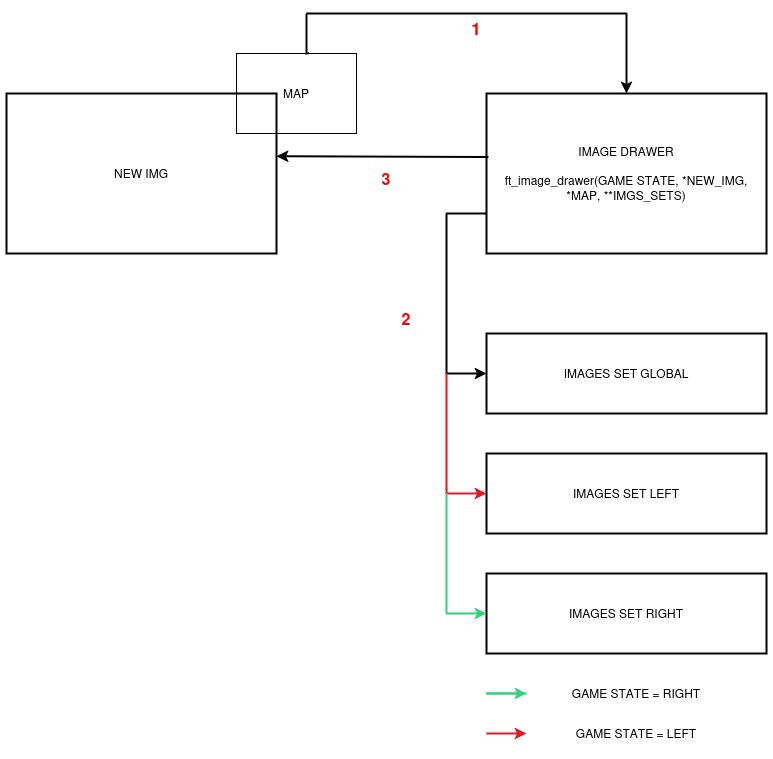

The diagram above was exported from draw.io. Its source (the exported page's mxGraphModel, read from the mxfile embedded in the PNG):
<mxGraphModel dx="1793" dy="906" grid="1" gridSize="10" guides="1" tooltips="1" connect="1" arrows="1" fold="1" page="1" pageScale="1" pageWidth="827" pageHeight="1169" math="0" shadow="0">
  <root>
    <mxCell id="0" />
    <mxCell id="1" parent="0" />
    <mxCell id="h1Nr3Nk1ewhvbrp1cEd7-1" value="NEW IMG" style="rounded=0;whiteSpace=wrap;html=1;fillColor=none;strokeWidth=2;" vertex="1" parent="1">
      <mxGeometry x="20" y="240" width="270" height="160" as="geometry" />
    </mxCell>
    <mxCell id="h1Nr3Nk1ewhvbrp1cEd7-2" value="MAP" style="rounded=0;whiteSpace=wrap;html=1;fillColor=none;" vertex="1" parent="1">
      <mxGeometry x="250" y="200" width="120" height="80" as="geometry" />
    </mxCell>
    <mxCell id="h1Nr3Nk1ewhvbrp1cEd7-3" value="&lt;div&gt;IMAGE DRAWER&lt;/div&gt;&lt;div&gt;&lt;br&gt;&lt;/div&gt;&lt;div&gt;ft_image_drawer(GAME STATE, *NEW_IMG, *MAP, **IMGS_SETS)&lt;br&gt;&lt;/div&gt;" style="rounded=0;whiteSpace=wrap;html=1;strokeWidth=2;" vertex="1" parent="1">
      <mxGeometry x="500" y="240" width="280" height="160" as="geometry" />
    </mxCell>
    <mxCell id="h1Nr3Nk1ewhvbrp1cEd7-4" value="IMAGES SET GLOBAL" style="rounded=0;whiteSpace=wrap;html=1;strokeWidth=2;" vertex="1" parent="1">
      <mxGeometry x="500" y="480" width="280" height="80" as="geometry" />
    </mxCell>
    <mxCell id="h1Nr3Nk1ewhvbrp1cEd7-5" value="IMAGES SET LEFT" style="rounded=0;whiteSpace=wrap;html=1;strokeWidth=2;" vertex="1" parent="1">
      <mxGeometry x="500" y="600" width="280" height="80" as="geometry" />
    </mxCell>
    <mxCell id="h1Nr3Nk1ewhvbrp1cEd7-6" value="IMAGES SET RIGHT" style="rounded=0;whiteSpace=wrap;html=1;strokeWidth=2;" vertex="1" parent="1">
      <mxGeometry x="500" y="720" width="280" height="80" as="geometry" />
    </mxCell>
    <mxCell id="h1Nr3Nk1ewhvbrp1cEd7-8" value="" style="endArrow=none;html=1;rounded=0;entryX=0;entryY=0.75;entryDx=0;entryDy=0;strokeWidth=2;" edge="1" parent="1" target="h1Nr3Nk1ewhvbrp1cEd7-3">
      <mxGeometry width="50" height="50" relative="1" as="geometry">
        <mxPoint x="460" y="360" as="sourcePoint" />
        <mxPoint x="420" y="550" as="targetPoint" />
      </mxGeometry>
    </mxCell>
    <mxCell id="h1Nr3Nk1ewhvbrp1cEd7-9" value="" style="endArrow=none;html=1;rounded=0;strokeWidth=2;" edge="1" parent="1">
      <mxGeometry width="50" height="50" relative="1" as="geometry">
        <mxPoint x="460" y="520" as="sourcePoint" />
        <mxPoint x="460" y="360" as="targetPoint" />
      </mxGeometry>
    </mxCell>
    <mxCell id="h1Nr3Nk1ewhvbrp1cEd7-10" value="" style="endArrow=classic;html=1;rounded=0;entryX=0;entryY=0.5;entryDx=0;entryDy=0;strokeWidth=2;" edge="1" parent="1" target="h1Nr3Nk1ewhvbrp1cEd7-4">
      <mxGeometry width="50" height="50" relative="1" as="geometry">
        <mxPoint x="460" y="520" as="sourcePoint" />
        <mxPoint x="420" y="550" as="targetPoint" />
      </mxGeometry>
    </mxCell>
    <mxCell id="h1Nr3Nk1ewhvbrp1cEd7-11" value="" style="endArrow=none;html=1;rounded=0;strokeColor=#FF0F0F;endSize=11;strokeWidth=2;" edge="1" parent="1">
      <mxGeometry width="50" height="50" relative="1" as="geometry">
        <mxPoint x="460" y="640" as="sourcePoint" />
        <mxPoint x="460" y="520" as="targetPoint" />
      </mxGeometry>
    </mxCell>
    <mxCell id="h1Nr3Nk1ewhvbrp1cEd7-12" value="" style="endArrow=classic;html=1;rounded=0;entryX=0;entryY=0.5;entryDx=0;entryDy=0;strokeColor=light-dark(#e01b24, #ededed);strokeWidth=2;" edge="1" parent="1" target="h1Nr3Nk1ewhvbrp1cEd7-5">
      <mxGeometry width="50" height="50" relative="1" as="geometry">
        <mxPoint x="460" y="640" as="sourcePoint" />
        <mxPoint x="420" y="670" as="targetPoint" />
      </mxGeometry>
    </mxCell>
    <mxCell id="h1Nr3Nk1ewhvbrp1cEd7-13" value="" style="endArrow=none;html=1;rounded=0;strokeColor=light-dark(#33d17a, #ff9090);strokeWidth=2;" edge="1" parent="1">
      <mxGeometry width="50" height="50" relative="1" as="geometry">
        <mxPoint x="460" y="760" as="sourcePoint" />
        <mxPoint x="460" y="640" as="targetPoint" />
      </mxGeometry>
    </mxCell>
    <mxCell id="h1Nr3Nk1ewhvbrp1cEd7-14" value="" style="endArrow=classic;html=1;rounded=0;entryX=0;entryY=0.5;entryDx=0;entryDy=0;strokeColor=#33D17A;strokeWidth=2;" edge="1" parent="1" target="h1Nr3Nk1ewhvbrp1cEd7-6">
      <mxGeometry width="50" height="50" relative="1" as="geometry">
        <mxPoint x="460" y="760" as="sourcePoint" />
        <mxPoint x="420" y="570" as="targetPoint" />
      </mxGeometry>
    </mxCell>
    <mxCell id="h1Nr3Nk1ewhvbrp1cEd7-16" value="" style="endArrow=none;html=1;rounded=0;strokeColor=light-dark(#33d17a, #ff9090);strokeWidth=2;" edge="1" parent="1">
      <mxGeometry width="50" height="50" relative="1" as="geometry">
        <mxPoint x="540" y="840" as="sourcePoint" />
        <mxPoint x="500" y="840" as="targetPoint" />
      </mxGeometry>
    </mxCell>
    <mxCell id="h1Nr3Nk1ewhvbrp1cEd7-17" value="" style="endArrow=classic;html=1;rounded=0;entryX=0;entryY=0.5;entryDx=0;entryDy=0;strokeColor=light-dark(#e01b24, #ededed);strokeWidth=2;" edge="1" parent="1">
      <mxGeometry width="50" height="50" relative="1" as="geometry">
        <mxPoint x="500" y="880" as="sourcePoint" />
        <mxPoint x="540" y="880" as="targetPoint" />
      </mxGeometry>
    </mxCell>
    <mxCell id="h1Nr3Nk1ewhvbrp1cEd7-18" value="" style="endArrow=classic;html=1;rounded=0;entryX=0;entryY=0.5;entryDx=0;entryDy=0;strokeColor=#33D17A;strokeWidth=2;" edge="1" parent="1">
      <mxGeometry width="50" height="50" relative="1" as="geometry">
        <mxPoint x="500" y="840" as="sourcePoint" />
        <mxPoint x="540" y="840" as="targetPoint" />
      </mxGeometry>
    </mxCell>
    <mxCell id="h1Nr3Nk1ewhvbrp1cEd7-19" value="GAME STATE = RIGHT" style="text;html=1;align=center;verticalAlign=middle;whiteSpace=wrap;rounded=0;" vertex="1" parent="1">
      <mxGeometry x="560" y="820" width="180" height="40" as="geometry" />
    </mxCell>
    <mxCell id="h1Nr3Nk1ewhvbrp1cEd7-20" value="GAME STATE = LEFT" style="text;html=1;align=center;verticalAlign=middle;whiteSpace=wrap;rounded=0;" vertex="1" parent="1">
      <mxGeometry x="560" y="860" width="180" height="40" as="geometry" />
    </mxCell>
    <mxCell id="h1Nr3Nk1ewhvbrp1cEd7-22" value="" style="endArrow=none;html=1;rounded=0;exitX=0.605;exitY=-0.005;exitDx=0;exitDy=0;exitPerimeter=0;strokeWidth=2;" edge="1" parent="1" source="h1Nr3Nk1ewhvbrp1cEd7-2">
      <mxGeometry width="50" height="50" relative="1" as="geometry">
        <mxPoint x="370" y="530" as="sourcePoint" />
        <mxPoint x="320" y="160" as="targetPoint" />
        <Array as="points">
          <mxPoint x="320" y="200" />
        </Array>
      </mxGeometry>
    </mxCell>
    <mxCell id="h1Nr3Nk1ewhvbrp1cEd7-23" value="" style="endArrow=none;html=1;rounded=0;strokeWidth=2;" edge="1" parent="1">
      <mxGeometry width="50" height="50" relative="1" as="geometry">
        <mxPoint x="320" y="160" as="sourcePoint" />
        <mxPoint x="640" y="160" as="targetPoint" />
      </mxGeometry>
    </mxCell>
    <mxCell id="h1Nr3Nk1ewhvbrp1cEd7-24" value="&lt;b&gt;&lt;font style=&quot;font-size: 17px; color: rgb(255, 0, 0);&quot;&gt;1&lt;/font&gt;&lt;/b&gt;" style="text;html=1;align=center;verticalAlign=middle;whiteSpace=wrap;rounded=0;" vertex="1" parent="1">
      <mxGeometry x="460" y="160" width="60" height="30" as="geometry" />
    </mxCell>
    <mxCell id="h1Nr3Nk1ewhvbrp1cEd7-26" value="" style="endArrow=classic;html=1;rounded=0;strokeWidth=2;" edge="1" parent="1" target="h1Nr3Nk1ewhvbrp1cEd7-3">
      <mxGeometry width="50" height="50" relative="1" as="geometry">
        <mxPoint x="640" y="160" as="sourcePoint" />
        <mxPoint x="420" y="480" as="targetPoint" />
      </mxGeometry>
    </mxCell>
    <mxCell id="h1Nr3Nk1ewhvbrp1cEd7-27" value="" style="endArrow=classic;html=1;rounded=0;entryX=1.012;entryY=0.392;entryDx=0;entryDy=0;entryPerimeter=0;exitX=0.007;exitY=0.397;exitDx=0;exitDy=0;exitPerimeter=0;strokeWidth=2;" edge="1" parent="1" source="h1Nr3Nk1ewhvbrp1cEd7-3">
      <mxGeometry width="50" height="50" relative="1" as="geometry">
        <mxPoint x="490" y="300" as="sourcePoint" />
        <mxPoint x="290" y="302.72" as="targetPoint" />
      </mxGeometry>
    </mxCell>
    <mxCell id="h1Nr3Nk1ewhvbrp1cEd7-28" value="&lt;font style=&quot;font-size: 16px; color: rgb(255, 0, 0);&quot;&gt;&lt;b&gt;2&lt;/b&gt;&lt;/font&gt;" style="text;html=1;align=center;verticalAlign=middle;whiteSpace=wrap;rounded=0;" vertex="1" parent="1">
      <mxGeometry x="390" y="450" width="60" height="30" as="geometry" />
    </mxCell>
    <mxCell id="h1Nr3Nk1ewhvbrp1cEd7-29" value="&lt;b&gt;&lt;font style=&quot;font-size: 16px; color: rgb(255, 0, 0);&quot;&gt;3&lt;/font&gt;&lt;/b&gt;" style="text;html=1;align=center;verticalAlign=middle;whiteSpace=wrap;rounded=0;" vertex="1" parent="1">
      <mxGeometry x="370" y="310" width="60" height="30" as="geometry" />
    </mxCell>
  </root>
</mxGraphModel>